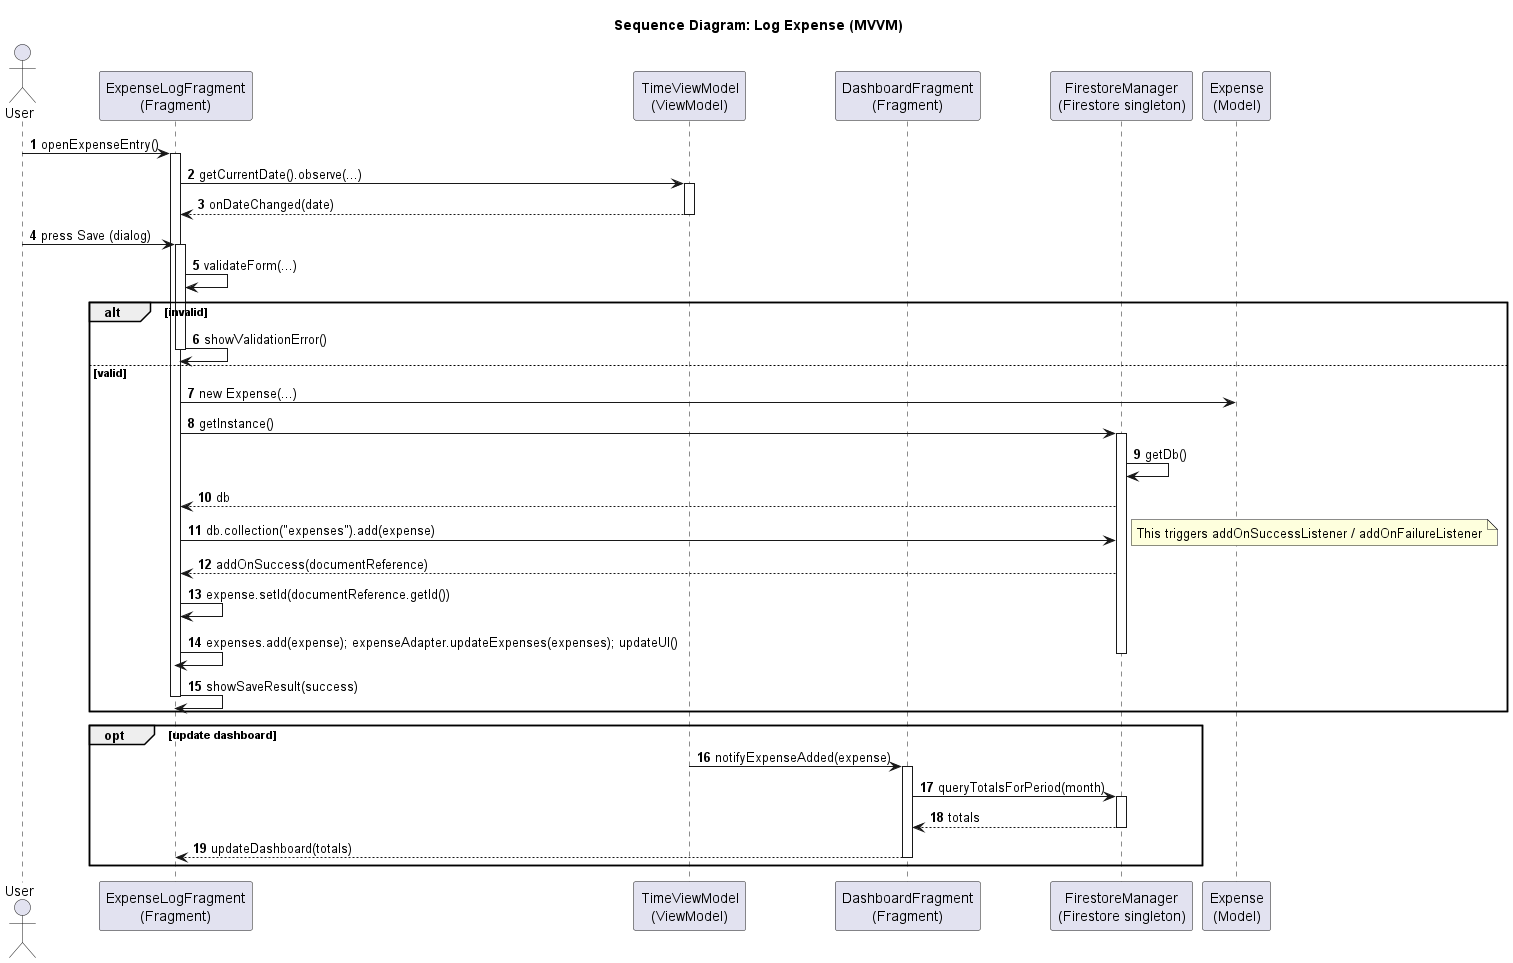

The diagram above was rendered by PlantUML. Its source (embedded in the PNG):
@startuml
title Sequence Diagram: Log Expense (MVVM)
autonumber

' Small humanizing caption
note top
    Joseph — Sprint 1
end note

' Lifelines in MVVM flow (project-specific names)
actor User
participant ExpenseLog as "ExpenseLogFragment\n(Fragment)"
participant TimeVM as "TimeViewModel\n(ViewModel)"
participant Dashboard as "DashboardFragment\n(Fragment)"
participant Firestore as "FirestoreManager\n(Firestore singleton)"
participant ExpenseModel as "Expense\n(Model)"

' User opens entry view
User -> ExpenseLog: openExpenseEntry()
activate ExpenseLog
ExpenseLog -> TimeVM: getCurrentDate().observe(...)
activate TimeVM
' TimeVM observes a global date via GlobalDateManager and notifies ExpenseLog
TimeVM --> ExpenseLog: onDateChanged(date)
deactivate TimeVM

' User fills form and taps Save
User -> ExpenseLog: press Save (dialog)
activate ExpenseLog
ExpenseLog -> ExpenseLog: validateForm(...)
alt invalid
    ExpenseLog -> ExpenseLog: showValidationError()
    deactivate ExpenseLog
else valid
    ExpenseLog -> ExpenseModel: new Expense(...)
    ExpenseLog -> Firestore: getInstance()
    activate Firestore
    Firestore -> Firestore: getDb()
    Firestore --> ExpenseLog: db
    ExpenseLog -> Firestore: db.collection("expenses").add(expense)
    note right: This triggers addOnSuccessListener / addOnFailureListener
    Firestore --> ExpenseLog: addOnSuccess(documentReference)
    ExpenseLog -> ExpenseLog: expense.setId(documentReference.getId())
    ExpenseLog -> ExpenseLog: expenses.add(expense); expenseAdapter.updateExpenses(expenses); updateUI()
    deactivate Firestore
    ExpenseLog -> ExpenseLog: showSaveResult(success)
    deactivate ExpenseLog
end

' Notify BudgetViewModel to update aggregates (observer)
opt update dashboard
    TimeVM -> Dashboard: notifyExpenseAdded(expense)
    activate Dashboard
    Dashboard -> Firestore: queryTotalsForPeriod(month)
    activate Firestore
    Firestore --> Dashboard: totals
    deactivate Firestore
    Dashboard --> ExpenseLog: updateDashboard(totals)
    deactivate Dashboard
end

@enduml